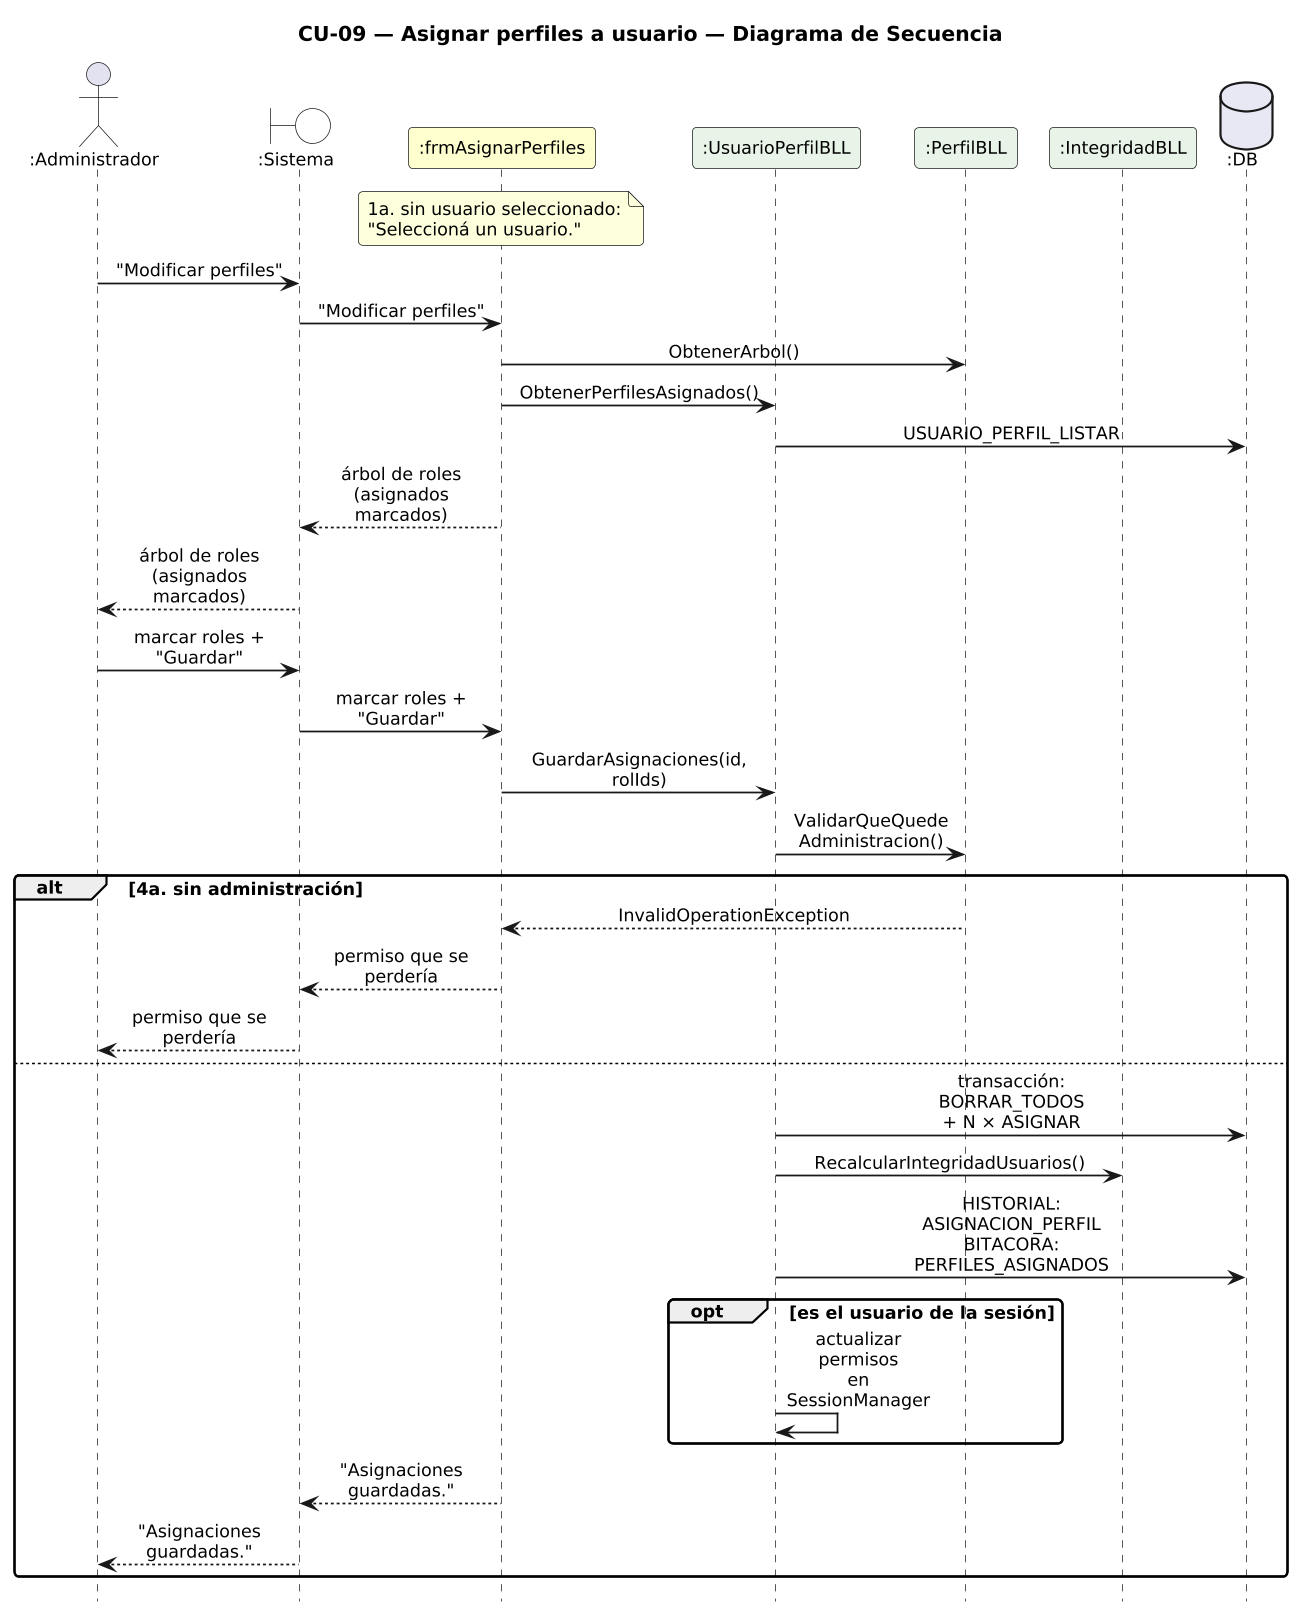

The diagram above was rendered by PlantUML. Its source (embedded in the PNG):
@startuml DiagramaSecuencia_CU09_AsignarPerfiles

title CU-09 — Asignar perfiles a usuario — Diagrama de Secuencia

skinparam shadowing false
skinparam roundcorner 6
skinparam sequenceArrowThickness 1.2
skinparam ParticipantPadding 6
skinparam BoxPadding 4
skinparam maxMessageSize 115
skinparam sequenceMessageAlign center
skinparam defaultFontSize 12
skinparam dpi 140
hide footbox

actor ":Administrador" as A
boundary ":Sistema" as SYS #FFFFFF
participant ":frmAsignarPerfiles" as AP #FEFECE
participant ":UsuarioPerfilBLL" as UP #E8F4E8
participant ":PerfilBLL" as PB #E8F4E8
participant ":IntegridadBLL" as I #E8F4E8
database ":DB" as DB #E8E8F4

note over AP : 1a. sin usuario seleccionado:\n"Seleccioná un usuario."
A -> SYS : "Modificar perfiles"
SYS -> AP : "Modificar perfiles"
AP -> PB : ObtenerArbol()
AP -> UP : ObtenerPerfilesAsignados()
UP -> DB : USUARIO_PERFIL_LISTAR
AP --> SYS : árbol de roles\n(asignados marcados)
SYS --> A : árbol de roles\n(asignados marcados)
A -> SYS : marcar roles + "Guardar"
SYS -> AP : marcar roles + "Guardar"
AP -> UP : GuardarAsignaciones(id, rolIds)
UP -> PB : ValidarQueQuede\nAdministracion()
alt 4a. sin administración
  PB --> AP : InvalidOperationException
  AP --> SYS : permiso que se perdería
  SYS --> A : permiso que se perdería
else
  UP -> DB : transacción: BORRAR_TODOS\n+ N × ASIGNAR
  UP -> I : RecalcularIntegridadUsuarios()
  UP -> DB : HISTORIAL: ASIGNACION_PERFIL\nBITACORA: PERFILES_ASIGNADOS
  opt es el usuario de la sesión
    UP -> UP : actualizar permisos\nen SessionManager
  end
  AP --> SYS : "Asignaciones guardadas."
  SYS --> A : "Asignaciones guardadas."
end

@enduml